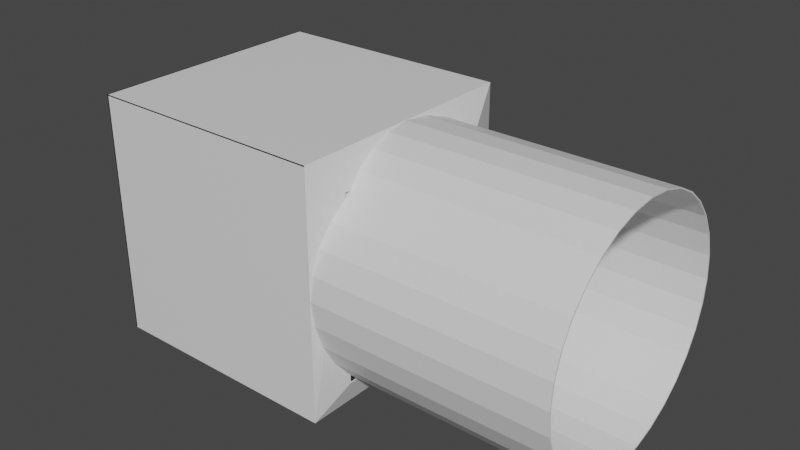 # Source: Salle_spawn_1.blend  (saved by Blender 2.82.7; exported with 4.5.12 LTS)
import bpy
from mathutils import Matrix  # noqa: F401  (used for matrix-valued properties, if any)

bpy.ops.wm.read_factory_settings(use_empty=True)
scene = bpy.context.scene
scene.name = 'Scene'

# ---- collections
col_collection = bpy.data.collections.new('Collection'); scene.collection.children.link(col_collection)

# ---- materials (node trees are filled in below, after node groups)
mat_material = bpy.data.materials.new('Material')
mat_material.alpha_threshold = 0.0
mat_material.use_transparent_shadow = False
mat_material.line_color = (0.0, 0.0, 0.0, 1.0)

# ---- material node trees
mat_material.use_nodes = True; mat_material.node_tree.nodes.clear()
_N = mat_material.node_tree.nodes; _L = mat_material.node_tree.links
n0 = _N.new('ShaderNodeOutputMaterial'); n0.name = 'Material Output'; n0.location = (300, 300)
n1 = _N.new('ShaderNodeBsdfPrincipled'); n1.name = 'Principled BSDF'; n1.location = (10, 300)
n1.distribution = 'GGX'
n1.subsurface_method = 'BURLEY'
n1.inputs[2].default_value = 0.4
n1.inputs[3].default_value = 1.45
n1.inputs[27].default_value = (0.0, 0.0, 0.0, 1.0)
n1.inputs[28].default_value = 1.0
_L.new(n1.outputs[0], n0.inputs[0])
n0.is_active_output = True

# ---- world
world_world = bpy.data.worlds.new('World'); scene.world = world_world
world_world.use_nodes = True; world_world.node_tree.nodes.clear()
_N = world_world.node_tree.nodes; _L = world_world.node_tree.links
n0 = _N.new('ShaderNodeOutputWorld'); n0.name = 'World Output'; n0.location = (300, 300)
n1 = _N.new('ShaderNodeBackground'); n1.name = 'Background'; n1.location = (10, 300)
n1.inputs[0].default_value = (0.05088, 0.05088, 0.05088, 1.0)
_L.new(n1.outputs[0], n0.inputs[0])
n0.is_active_output = True
world_world.color = (0.05088, 0.05088, 0.05088)
world_world.use_sun_shadow = False
world_world.sun_shadow_jitter_overblur = 0.0

# ---- meshes
me_cube = bpy.data.meshes.new('Cube')
me_cube.from_pydata([(1.0, 1.0, 1.0), (1.0, 1.0, -1.0), (1.0, -1.0, 1.0), (1.0, -1.0, -1.0), (-1.0, 1.0, 1.0), (-1.0, 1.0, -1.0), (-1.0, -1.0, 1.0), (-1.0, -1.0, -1.0), (0.007776, -0.4732, 0.02301), (0.007778, -0.4732, 0.02301), (0.00778, -0.4732, 0.02301), (0.9738, -0.2523, 0.3041), (0.8974, 1.002, -0.0005187), (2.897, 1.002, -0.0007907), (0.8974, 0.9833, -0.1956), (2.897, 0.9833, -0.1959), (0.8974, 0.9264, -0.3832), (2.897, 0.9264, -0.3835), (0.8973, 0.834, -0.5561), (2.897, 0.834, -0.5564), (0.8973, 0.7096, -0.7076), (2.897, 0.7096, -0.7079), (0.8973, 0.5581, -0.832), (2.897, 0.5581, -0.8323), (0.8973, 0.3852, -0.9244), (2.897, 0.3852, -0.9247), (0.8973, 0.1976, -0.9813), (2.897, 0.1976, -0.9816), (0.8973, 0.002481, -1.001), (2.897, 0.002481, -1.001), (0.8973, -0.1926, -0.9813), (2.897, -0.1926, -0.9816), (0.8973, -0.3802, -0.9244), (2.897, -0.3802, -0.9247), (0.8973, -0.5531, -0.832), (2.897, -0.5531, -0.8323), (0.8973, -0.7046, -0.7076), (2.897, -0.7046, -0.7079), (0.8973, -0.829, -0.5561), (2.897, -0.829, -0.5564), (0.8974, -0.9214, -0.3832), (2.897, -0.9214, -0.3835), (0.8974, -0.9783, -0.1956), (2.897, -0.9783, -0.1959), (0.8974, -0.9975, -0.0005183), (2.897, -0.9975, -0.0007903), (0.8974, -0.9783, 0.1946), (2.897, -0.9783, 0.1943), (0.8975, -0.9214, 0.3822), (2.897, -0.9214, 0.3819), (0.8975, -0.829, 0.5551), (2.897, -0.829, 0.5548), (0.8975, -0.7046, 0.7066), (2.898, -0.7046, 0.7063), (0.8975, -0.5531, 0.831), (2.898, -0.5531, 0.8307), (0.8975, -0.3802, 0.9234), (2.898, -0.3802, 0.9231), (0.8975, -0.1926, 0.9803), (2.898, -0.1926, 0.98), (0.8975, 0.002481, 0.9995), (2.898, 0.002481, 0.9992), (0.8975, 0.1976, 0.9803), (2.898, 0.1976, 0.98), (0.8975, 0.3852, 0.9234), (2.898, 0.3852, 0.9231), (0.8975, 0.5581, 0.831), (2.898, 0.5581, 0.8307), (0.8975, 0.7096, 0.7066), (2.897, 0.7096, 0.7063), (0.8975, 0.834, 0.5551), (2.897, 0.834, 0.5548), (0.8975, 0.9264, 0.3822), (2.897, 0.9264, 0.3819), (0.8974, 0.9833, 0.1946), (2.897, 0.9833, 0.1943), (2.497, -0.5824, 1.344), (-1.0, -1.0, -1.0), (-1.0, -1.0, 1.0), (1.0, -1.0, 1.0), (1.0, -1.0, -1.0), (-1.0, 1.0, 1.0), (1.0, 1.0, 1.0), (0.8974, -0.9783, 0.1946), (2.897, -0.9975, -0.0007903), (0.8974, -0.9975, -0.0005183), (2.897, -0.9783, 0.1943), (0.8975, -0.9214, 0.3822), (2.897, -0.9214, 0.3819), (0.8975, -0.829, 0.5551), (2.897, -0.829, 0.5548), (0.8975, -0.7046, 0.7066), (2.898, -0.7046, 0.7063), (0.8975, -0.5531, 0.831), (2.898, -0.5531, 0.8307), (0.8975, -0.3802, 0.9234), (2.898, -0.3802, 0.9231), (0.8975, -0.1926, 0.9803), (2.898, -0.1926, 0.98), (0.8975, 0.002481, 0.9995), (2.898, 0.002481, 0.9992), (1.0, -1.0, 1.0), (1.0, -1.0, -1.0), (1.0, 1.0, 1.0), (0.8974, -0.9975, -0.0005183), (0.8974, -0.9783, 0.1946), (2.897, -0.9783, 0.1943), (2.897, -0.9975, -0.0007903), (0.8975, -0.9214, 0.3822), (2.897, -0.9214, 0.3819), (2.897, -0.829, 0.5548), (2.898, -0.7046, 0.7063), (2.898, -0.5531, 0.8307), (0.8975, -0.5531, 0.831), (0.8975, -0.3802, 0.9234), (2.898, -0.3802, 0.9231), (0.8975, -0.1926, 0.9803), (2.898, -0.1926, 0.98), (0.8975, 0.002481, 0.9995), (2.898, 0.002481, 0.9992), (-1.0, -1.0, -1.0), (-1.0, -1.0, 1.0), (-1.0, 1.0, 1.0), (0.8975, -0.829, 0.5551), (0.8975, -0.9214, 0.3822), (0.8975, -0.7046, 0.7066), (0.8975, -0.5531, 0.831), (1.098, 0.7029, 0.7401), (1.086, -0.7196, 0.7361), (1.061, -0.6842, -0.7963), (1.061, 0.6902, -0.7999), (1.0, 1.0, 0.99), (1.0, -1.0, 0.99), (-1.0, -1.0, 0.99), (-1.0, 1.0, 0.99), (-0.99, -1.0, -0.99), (-0.99, 0.99, -0.99), (-0.99, 0.99, 1.0), (-0.99, -1.0, 1.0), (0.9899, -0.9985, -0.9909), (0.9897, 0.9906, -0.9909), (0.9917, 0.99, 0.9985), (0.8974, 0.9924, -0.0005187), (0.8974, 0.9734, -0.1936), (2.897, 0.9734, -0.1939), (2.897, 0.9924, -0.0007906), (0.8974, 0.9171, -0.3794), (2.897, 0.9171, -0.3796), (0.8973, 0.8256, -0.5505), (2.897, 0.8256, -0.5508), (0.8973, 0.7025, -0.7005), (2.897, 0.7025, -0.7008), (0.8973, 0.5525, -0.8236), (2.897, 0.5525, -0.8239), (0.8973, 0.3813, -0.9151), (2.897, 0.3813, -0.9154), (0.8973, 0.1956, -0.9714), (2.897, 0.1956, -0.9717), (0.8973, 0.002481, -0.9905), (2.897, 0.002481, -0.9907), (0.8973, -0.1906, -0.9714), (2.897, -0.1906, -0.9717), (0.8973, -0.3764, -0.9151), (2.897, -0.3764, -0.9154), (0.8973, -0.5475, -0.8236), (2.897, -0.5475, -0.8239), (0.8973, -0.6975, -0.7005), (2.897, -0.6975, -0.7008), (0.8973, -0.8206, -0.5505), (2.897, -0.8206, -0.5508), (0.8974, -0.9121, -0.3794), (2.897, -0.9121, -0.3796), (0.8974, -0.9684, -0.1936), (2.897, -0.9684, -0.1939), (0.8974, -0.9876, 0.0004618), (2.897, -0.9876, 0.0001899), (0.8974, -0.9876, -0.001498), (0.8974, -0.9684, 0.1926), (2.897, -0.9685, 0.1923), (2.897, -0.9876, -0.00177), (0.8975, -0.9121, 0.3783), (2.897, -0.9121, 0.3781), (0.8975, -0.8206, 0.5495), (2.897, -0.8207, 0.5492), (0.8975, -0.6975, 0.6995), (2.897, -0.6975, 0.6992), (0.8975, -0.5475, 0.8226), (2.898, -0.5475, 0.8223), (0.8975, -0.3764, 0.9141), (2.898, -0.3764, 0.9138), (0.8975, -0.1906, 0.9704), (2.898, -0.1907, 0.9702), (0.8975, 0.003462, 0.9895), (2.898, 0.003462, 0.9893), (0.8975, 0.001501, 0.9895), (0.8975, 0.1956, 0.9704), (2.898, 0.1956, 0.9701), (2.898, 0.001501, 0.9893), (0.8975, 0.3813, 0.9141), (2.898, 0.3813, 0.9138), (0.8975, 0.5525, 0.8226), (2.898, 0.5525, 0.8223), (0.8975, 0.7025, 0.6995), (2.897, 0.7025, 0.6992), (0.8975, 0.8256, 0.5495), (2.897, 0.8256, 0.5492), (0.8975, 0.9171, 0.3783), (2.897, 0.9171, 0.378), (0.8974, 0.9734, 0.1926), (2.897, 0.9734, 0.1923), (1.0, 1.0, 1.0), (1.0, -1.0, 1.0), (2.897, -0.9783, 0.1943), (2.897, -0.9975, -0.0007903), (2.897, -0.9214, 0.3819), (2.897, -0.829, 0.5548), (2.898, -0.7046, 0.7063), (2.898, -0.5531, 0.8307), (2.898, -0.3802, 0.9231), (2.898, -0.1926, 0.98), (2.898, 0.002481, 0.9992), (-1.0, -1.0, 1.0), (-1.0, 1.0, 1.0), (0.8974, -0.9975, -0.0005183), (0.8975, 0.002481, 0.9995), (1.088, 0.7031, 0.7399), (0.99, -0.9999, 0.9985), (1.076, -0.7182, 0.7362), (1.051, -0.6843, -0.795), (1.051, 0.6891, -0.7986)], [(8, 9), (9, 10)], [(82, 4, 121, 79), (80, 79, 121, 7), (77, 78, 81, 5), (5, 1, 3, 77), (5, 81, 0, 1), (12, 13, 15, 14), (14, 15, 17, 16), (16, 17, 19, 18), (18, 19, 21, 20), (20, 21, 23, 22), (22, 23, 25, 24), (24, 25, 27, 26), (26, 27, 29, 28), (28, 29, 31, 30), (30, 31, 33, 32), (32, 33, 35, 34), (34, 35, 37, 36), (36, 37, 39, 38), (38, 39, 41, 40), (40, 41, 43, 42), (42, 43, 45, 44), (85, 84, 86, 83), (83, 86, 88, 87), (87, 88, 90, 89), (89, 90, 92, 91), (91, 92, 94, 113), (113, 94, 96, 95), (95, 96, 98, 97), (97, 98, 100, 99), (60, 61, 63, 62), (62, 63, 65, 64), (64, 65, 67, 66), (66, 67, 69, 68), (68, 69, 71, 70), (70, 71, 73, 72), (72, 73, 75, 74), (74, 75, 13, 12), (120, 6, 78, 77), (101, 102, 3, 2), (103, 101, 2, 0), (102, 120, 77, 3), (6, 122, 81, 78), (122, 103, 0, 81), (107, 104, 44, 45), (104, 105, 46, 44), (106, 107, 45, 47), (105, 108, 48, 46), (109, 106, 47, 49), (87, 89, 123, 124), (110, 109, 49, 51), (89, 91, 125, 123), (111, 110, 51, 53), (91, 113, 126, 125), (112, 111, 53, 55), (93, 114, 56, 54), (115, 112, 55, 57), (114, 116, 58, 56), (117, 115, 57, 59), (116, 118, 60, 58), (119, 117, 59, 61), (118, 119, 61, 60), (79, 80, 102, 101), (82, 79, 101, 103), (85, 83, 105, 104), (86, 84, 107, 106), (83, 87, 108, 105), (88, 86, 106, 109), (90, 88, 109, 110), (92, 90, 110, 111), (94, 92, 111, 112), (113, 95, 114, 93), (96, 94, 112, 115), (95, 97, 116, 114), (98, 96, 115, 117), (97, 99, 118, 116), (100, 98, 117, 119), (7, 121, 6, 120), (80, 7, 120, 102), (121, 4, 122, 6), (4, 82, 103, 122), (84, 85, 104, 107), (124, 123, 50, 48), (123, 125, 52, 50), (125, 126, 54, 52), (99, 100, 119, 118), (87, 124, 48, 108), (126, 113, 93, 54), (0, 2, 127, 1), (2, 3, 128, 127), (3, 1, 129, 128), (1, 127, 130, 129), (131, 132, 133, 134), (135, 136, 137, 138), (136, 135, 139, 140), (136, 140, 141, 137), (142, 143, 144, 145), (143, 146, 147, 144), (146, 148, 149, 147), (148, 150, 151, 149), (150, 152, 153, 151), (152, 154, 155, 153), (154, 156, 157, 155), (156, 158, 159, 157), (158, 160, 161, 159), (160, 162, 163, 161), (162, 164, 165, 163), (164, 166, 167, 165), (166, 168, 169, 167), (168, 170, 171, 169), (170, 172, 173, 171), (172, 174, 175, 173), (176, 177, 178, 179), (177, 180, 181, 178), (180, 182, 183, 181), (182, 184, 185, 183), (184, 186, 187, 185), (186, 188, 189, 187), (188, 190, 191, 189), (190, 192, 193, 191), (194, 195, 196, 197), (195, 198, 199, 196), (198, 200, 201, 199), (200, 202, 203, 201), (202, 204, 205, 203), (204, 206, 207, 205), (206, 208, 209, 207), (208, 142, 145, 209), (131, 210, 211, 132), (178, 212, 213, 179), (181, 214, 212, 178), (183, 215, 214, 181), (185, 216, 215, 183), (187, 217, 216, 185), (189, 218, 217, 187), (191, 219, 218, 189), (193, 220, 219, 191), (133, 221, 222, 134), (134, 222, 210, 131), (179, 213, 223, 176), (192, 224, 220, 193), (141, 140, 225, 226), (226, 225, 227, 139), (139, 227, 228, 140), (140, 228, 229, 225), (19, 17, 147, 149), (91, 113, 186, 184), (37, 35, 165, 167), (70, 72, 206, 204), (112, 111, 216, 217), (18, 20, 150, 148), (73, 71, 205, 207), (36, 38, 168, 166), (21, 19, 149, 151), (39, 37, 167, 169), (72, 74, 208, 206), (115, 112, 217, 218), (101, 79, 132, 211), (20, 22, 152, 150), (75, 73, 207, 209), (38, 40, 170, 168), (23, 21, 151, 153), (118, 119, 220, 224), (41, 39, 169, 171), (85, 83, 177, 176), (78, 77, 135, 138), (74, 12, 142, 208), (127, 128, 227, 225), (117, 115, 218, 219), (104, 85, 176, 223), (22, 24, 154, 152), (13, 75, 209, 145), (40, 42, 172, 170), (83, 87, 180, 177), (25, 23, 153, 155), (128, 129, 228, 227), (43, 41, 171, 173), (79, 121, 133, 132), (3, 2, 226, 139), (130, 127, 225, 229), (119, 117, 219, 220), (24, 26, 156, 154), (103, 101, 211, 210), (2, 0, 141, 226), (129, 130, 229, 228), (61, 60, 194, 197), (42, 44, 174, 172), (27, 25, 155, 157), (77, 3, 139, 135), (60, 62, 195, 194), (45, 43, 173, 175), (81, 78, 138, 137), (6, 122, 222, 221), (63, 61, 197, 196), (44, 45, 175, 174), (26, 28, 158, 156), (113, 95, 188, 186), (0, 81, 137, 141), (122, 103, 210, 222), (29, 27, 157, 159), (107, 104, 223, 213), (62, 64, 198, 195), (106, 107, 213, 212), (95, 97, 190, 188), (65, 63, 196, 199), (28, 30, 160, 158), (31, 29, 159, 161), (97, 99, 192, 190), (12, 14, 143, 142), (64, 66, 200, 198), (109, 106, 212, 214), (15, 13, 145, 144), (67, 65, 199, 201), (30, 32, 162, 160), (87, 89, 182, 180), (33, 31, 161, 163), (66, 68, 202, 200), (99, 118, 224, 192), (110, 109, 214, 215), (14, 16, 146, 143), (69, 67, 201, 203), (32, 34, 164, 162), (17, 15, 144, 147), (89, 91, 184, 182), (35, 33, 163, 165), (68, 70, 204, 202), (121, 6, 221, 133), (111, 110, 215, 216), (16, 18, 148, 146), (71, 69, 203, 205), (34, 36, 166, 164)])
_uv = me_cube.uv_layers.new(name='UVMap')
_uv.uv.foreach_set('vector', [0.625, 0.5, 0.875, 0.5, 0.875, 0.75, 0.625, 0.75, 0.375, 0.75, 0.625, 0.75, 0.625, 1.0, 0.375, 1.0, 0.375, 0.0, 0.625, 0.0, 0.625, 0.25, 0.375, 0.25, 0.125, 0.5, 0.375, 0.5, 0.375, 0.75, 0.125, 0.75, 0.375, 0.25, 0.625, 0.25, 0.625, 0.5, 0.375, 0.5, 1.0, 0.5, 1.0, 1.0, 0.9688, 1.0, 0.9688, 0.5, 0.9688, 0.5, 0.9688, 1.0, 0.9375, 1.0, 0.9375, 0.5, 0.9375, 0.5, 0.9375, 1.0, 0.9062, 1.0, 0.9062, 0.5, 0.9062, 0.5, 0.9062, 1.0, 0.875, 1.0, 0.875, 0.5, 0.875, 0.5, 0.875, 1.0, 0.8438, 1.0, 0.8438, 0.5, 0.8438, 0.5, 0.8438, 1.0, 0.8125, 1.0, 0.8125, 0.5, 0.8125, 0.5, 0.8125, 1.0, 0.7812, 1.0, 0.7812, 0.5, 0.7812, 0.5, 0.7812, 1.0, 0.75, 1.0, 0.75, 0.5, 0.75, 0.5, 0.75, 1.0, 0.7188, 1.0, 0.7188, 0.5, 0.7188, 0.5, 0.7188, 1.0, 0.6875, 1.0, 0.6875, 0.5, 0.6875, 0.5, 0.6875, 1.0, 0.6562, 1.0, 0.6562, 0.5, 0.6562, 0.5, 0.6562, 1.0, 0.625, 1.0, 0.625, 0.5, 0.625, 0.5, 0.625, 1.0, 0.5938, 1.0, 0.5938, 0.5, 0.5938, 0.5, 0.5938, 1.0, 0.5625, 1.0, 0.5625, 0.5, 0.5625, 0.5, 0.5625, 1.0, 0.5312, 1.0, 0.5312, 0.5, 0.5312, 0.5, 0.5312, 1.0, 0.5, 1.0, 0.5, 0.5, 0.5, 0.5, 0.5, 1.0, 0.4688, 1.0, 0.4688, 0.5, 0.4688, 0.5, 0.4688, 1.0, 0.4375, 1.0, 0.4375, 0.5, 0.4375, 0.5, 0.4375, 1.0, 0.4062, 1.0, 0.4062, 0.5, 0.4062, 0.5, 0.4062, 1.0, 0.375, 1.0, 0.375, 0.5, 0.375, 0.5, 0.375, 1.0, 0.3438, 1.0, 0.3438, 0.5, 0.3438, 0.5, 0.3438, 1.0, 0.3125, 1.0, 0.3125, 0.5, 0.3125, 0.5, 0.3125, 1.0, 0.2812, 1.0, 0.2812, 0.5, 0.2812, 0.5, 0.2812, 1.0, 0.25, 1.0, 0.25, 0.5, 0.25, 0.5, 0.25, 1.0, 0.2188, 1.0, 0.2188, 0.5, 0.2188, 0.5, 0.2188, 1.0, 0.1875, 1.0, 0.1875, 0.5, 0.1875, 0.5, 0.1875, 1.0, 0.1562, 1.0, 0.1562, 0.5, 0.1562, 0.5, 0.1562, 1.0, 0.125, 1.0, 0.125, 0.5, 0.125, 0.5, 0.125, 1.0, 0.09375, 1.0, 0.09375, 0.5, 0.09375, 0.5, 0.09375, 1.0, 0.0625, 1.0, 0.0625, 0.5, 0.0625, 0.5, 0.0625, 1.0, 0.03125, 1.0, 0.03125, 0.5, 0.03125, 0.5, 0.03125, 1.0, 0.0, 1.0, 0.0, 0.5, 0.375, 1.0, 0.375, 1.0, 0.375, 1.0, 0.375, 1.0, 0.625, 0.75, 0.625, 0.75, 0.625, 0.75, 0.625, 0.75, 0.625, 0.5, 0.625, 0.75, 0.625, 0.75, 0.625, 0.5, 0.375, 0.75, 0.375, 1.0, 0.375, 1.0, 0.375, 0.75, 0.875, 0.75, 0.875, 0.5, 0.875, 0.5, 0.875, 0.75, 0.875, 0.5, 0.625, 0.5, 0.625, 0.5, 0.875, 0.5, 0.5, 1.0, 0.5, 0.5, 0.5, 0.5, 0.5, 1.0, 0.5, 0.5, 0.4688, 0.5, 0.4688, 0.5, 0.5, 0.5, 0.4688, 1.0, 0.5, 1.0, 0.5, 1.0, 0.4688, 1.0, 0.4688, 0.5, 0.4375, 0.5, 0.4375, 0.5, 0.4688, 0.5, 0.4375, 1.0, 0.4688, 1.0, 0.4688, 1.0, 0.4375, 1.0, 0.4375, 0.5, 0.4062, 0.5, 0.4062, 0.5, 0.4375, 0.5, 0.4062, 1.0, 0.4375, 1.0, 0.4375, 1.0, 0.4062, 1.0, 0.4062, 0.5, 0.375, 0.5, 0.375, 0.5, 0.4062, 0.5, 0.375, 1.0, 0.4062, 1.0, 0.4062, 1.0, 0.375, 1.0, 0.375, 0.5, 0.3438, 0.5, 0.3438, 0.5, 0.375, 0.5, 0.3438, 1.0, 0.375, 1.0, 0.375, 1.0, 0.3438, 1.0, 0.3438, 0.5, 0.3125, 0.5, 0.3125, 0.5, 0.3438, 0.5, 0.3125, 1.0, 0.3438, 1.0, 0.3438, 1.0, 0.3125, 1.0, 0.3125, 0.5, 0.2812, 0.5, 0.2812, 0.5, 0.3125, 0.5, 0.2812, 1.0, 0.3125, 1.0, 0.3125, 1.0, 0.2812, 1.0, 0.2812, 0.5, 0.25, 0.5, 0.25, 0.5, 0.2812, 0.5, 0.25, 1.0, 0.2812, 1.0, 0.2812, 1.0, 0.25, 1.0, 0.25, 0.5, 0.25, 1.0, 0.25, 1.0, 0.25, 0.5, 0.625, 0.75, 0.375, 0.75, 0.375, 0.75, 0.625, 0.75, 0.625, 0.5, 0.625, 0.75, 0.625, 0.75, 0.625, 0.5, 0.5, 0.5, 0.4688, 0.5, 0.4688, 0.5, 0.5, 0.5, 0.4688, 1.0, 0.5, 1.0, 0.5, 1.0, 0.4688, 1.0, 0.4688, 0.5, 0.4375, 0.5, 0.4375, 0.5, 0.4688, 0.5, 0.4375, 1.0, 0.4688, 1.0, 0.4688, 1.0, 0.4375, 1.0, 0.4062, 1.0, 0.4375, 1.0, 0.4375, 1.0, 0.4062, 1.0, 0.375, 1.0, 0.4062, 1.0, 0.4062, 1.0, 0.375, 1.0, 0.3438, 1.0, 0.375, 1.0, 0.375, 1.0, 0.3438, 1.0, 0.3438, 0.5, 0.3125, 0.5, 0.3125, 0.5, 0.3438, 0.5, 0.3125, 1.0, 0.3438, 1.0, 0.3438, 1.0, 0.3125, 1.0, 0.3125, 0.5, 0.2812, 0.5, 0.2812, 0.5, 0.3125, 0.5, 0.2812, 1.0, 0.3125, 1.0, 0.3125, 1.0, 0.2812, 1.0, 0.2812, 0.5, 0.25, 0.5, 0.25, 0.5, 0.2812, 0.5, 0.25, 1.0, 0.2812, 1.0, 0.2812, 1.0, 0.25, 1.0, 0.375, 1.0, 0.625, 1.0, 0.625, 1.0, 0.375, 1.0, 0.375, 0.75, 0.375, 1.0, 0.375, 1.0, 0.375, 0.75, 0.875, 0.75, 0.875, 0.5, 0.875, 0.5, 0.875, 0.75, 0.875, 0.5, 0.625, 0.5, 0.625, 0.5, 0.875, 0.5, 0.5, 1.0, 0.5, 0.5, 0.5, 0.5, 0.5, 1.0, 0.4375, 0.5, 0.4062, 0.5, 0.4062, 0.5, 0.4375, 0.5, 0.4062, 0.5, 0.375, 0.5, 0.375, 0.5, 0.4062, 0.5, 0.375, 0.5, 0.3438, 0.5, 0.3438, 0.5, 0.375, 0.5, 0.25, 0.5, 0.25, 1.0, 0.25, 1.0, 0.25, 0.5, 0.4375, 0.5, 0.4375, 0.5, 0.4375, 0.5, 0.4375, 0.5, 0.3438, 0.5, 0.3438, 0.5, 0.3438, 0.5, 0.3438, 0.5, 0.0, 0.0, 0.0, 0.0, 0.0, 0.0, 0.0, 0.0, 0.0, 0.0, 0.0, 0.0, 0.0, 0.0, 0.0, 0.0, 0.0, 0.0, 0.0, 0.0, 0.0, 0.0, 0.0, 0.0, 0.0, 0.0, 0.0, 0.0, 0.0, 0.0, 0.0, 0.0, 0.625, 0.5, 0.625, 0.75, 0.875, 0.75, 0.875, 0.5, 0.375, 0.0, 0.375, 0.25, 0.625, 0.25, 0.625, 0.0, 0.125, 0.5, 0.125, 0.75, 0.375, 0.75, 0.375, 0.5, 0.375, 0.25, 0.375, 0.5, 0.625, 0.5, 0.625, 0.25, 1.0, 0.5, 0.9688, 0.5, 0.9688, 1.0, 1.0, 1.0, 0.9688, 0.5, 0.9375, 0.5, 0.9375, 1.0, 0.9688, 1.0, 0.9375, 0.5, 0.9062, 0.5, 0.9062, 1.0, 0.9375, 1.0, 0.9062, 0.5, 0.875, 0.5, 0.875, 1.0, 0.9062, 1.0, 0.875, 0.5, 0.8438, 0.5, 0.8438, 1.0, 0.875, 1.0, 0.8438, 0.5, 0.8125, 0.5, 0.8125, 1.0, 0.8438, 1.0, 0.8125, 0.5, 0.7812, 0.5, 0.7812, 1.0, 0.8125, 1.0, 0.7812, 0.5, 0.75, 0.5, 0.75, 1.0, 0.7812, 1.0, 0.75, 0.5, 0.7188, 0.5, 0.7188, 1.0, 0.75, 1.0, 0.7188, 0.5, 0.6875, 0.5, 0.6875, 1.0, 0.7188, 1.0, 0.6875, 0.5, 0.6562, 0.5, 0.6562, 1.0, 0.6875, 1.0, 0.6562, 0.5, 0.625, 0.5, 0.625, 1.0, 0.6562, 1.0, 0.625, 0.5, 0.5938, 0.5, 0.5938, 1.0, 0.625, 1.0, 0.5938, 0.5, 0.5625, 0.5, 0.5625, 1.0, 0.5938, 1.0, 0.5625, 0.5, 0.5312, 0.5, 0.5312, 1.0, 0.5625, 1.0, 0.5312, 0.5, 0.5, 0.5, 0.5, 1.0, 0.5312, 1.0, 0.5, 0.5, 0.4688, 0.5, 0.4688, 1.0, 0.5, 1.0, 0.4688, 0.5, 0.4375, 0.5, 0.4375, 1.0, 0.4688, 1.0, 0.4375, 0.5, 0.4062, 0.5, 0.4062, 1.0, 0.4375, 1.0, 0.4062, 0.5, 0.375, 0.5, 0.375, 1.0, 0.4062, 1.0, 0.375, 0.5, 0.3438, 0.5, 0.3438, 1.0, 0.375, 1.0, 0.3438, 0.5, 0.3125, 0.5, 0.3125, 1.0, 0.3438, 1.0, 0.3125, 0.5, 0.2812, 0.5, 0.2812, 1.0, 0.3125, 1.0, 0.2812, 0.5, 0.25, 0.5, 0.25, 1.0, 0.2812, 1.0, 0.25, 0.5, 0.2188, 0.5, 0.2188, 1.0, 0.25, 1.0, 0.2188, 0.5, 0.1875, 0.5, 0.1875, 1.0, 0.2188, 1.0, 0.1875, 0.5, 0.1562, 0.5, 0.1562, 1.0, 0.1875, 1.0, 0.1562, 0.5, 0.125, 0.5, 0.125, 1.0, 0.1562, 1.0, 0.125, 0.5, 0.09375, 0.5, 0.09375, 1.0, 0.125, 1.0, 0.09375, 0.5, 0.0625, 0.5, 0.0625, 1.0, 0.09375, 1.0, 0.0625, 0.5, 0.03125, 0.5, 0.03125, 1.0, 0.0625, 1.0, 0.03125, 0.5, 0.0, 0.5, 0.0, 1.0, 0.03125, 1.0, 0.625, 0.5, 0.625, 0.5, 0.625, 0.75, 0.625, 0.75, 0.4688, 1.0, 0.4688, 1.0, 0.5, 1.0, 0.5, 1.0, 0.4375, 1.0, 0.4375, 1.0, 0.4688, 1.0, 0.4688, 1.0, 0.4062, 1.0, 0.4062, 1.0, 0.4375, 1.0, 0.4375, 1.0, 0.375, 1.0, 0.375, 1.0, 0.4062, 1.0, 0.4062, 1.0, 0.3438, 1.0, 0.3438, 1.0, 0.375, 1.0, 0.375, 1.0, 0.3125, 1.0, 0.3125, 1.0, 0.3438, 1.0, 0.3438, 1.0, 0.2812, 1.0, 0.2812, 1.0, 0.3125, 1.0, 0.3125, 1.0, 0.25, 1.0, 0.25, 1.0, 0.2812, 1.0, 0.2812, 1.0, 0.875, 0.75, 0.875, 0.75, 0.875, 0.5, 0.875, 0.5, 0.875, 0.5, 0.875, 0.5, 0.625, 0.5, 0.625, 0.5, 0.5, 1.0, 0.5, 1.0, 0.5, 0.5, 0.5, 0.5, 0.25, 0.5, 0.25, 0.5, 0.25, 1.0, 0.25, 1.0, 0.0, 0.0, 0.0, 0.0, 0.0, 0.0, 0.0, 0.0, 0.0, 0.0, 0.0, 0.0, 0.0, 0.0, 0.0, 0.0, 0.0, 0.0, 0.0, 0.0, 0.0, 0.0, 0.0, 0.0, 0.0, 0.0, 0.0, 0.0, 0.0, 0.0, 0.0, 0.0, 0.9062, 1.0, 0.9375, 1.0, 0.9375, 1.0, 0.9062, 1.0, 0.375, 0.5, 0.3438, 0.5, 0.3438, 0.5, 0.375, 0.5, 0.625, 1.0, 0.6562, 1.0, 0.6562, 1.0, 0.625, 1.0, 0.09375, 0.5, 0.0625, 0.5, 0.0625, 0.5, 0.09375, 0.5, 0.3438, 1.0, 0.375, 1.0, 0.375, 1.0, 0.3438, 1.0, 0.9062, 0.5, 0.875, 0.5, 0.875, 0.5, 0.9062, 0.5, 0.0625, 1.0, 0.09375, 1.0, 0.09375, 1.0, 0.0625, 1.0, 0.625, 0.5, 0.5938, 0.5, 0.5938, 0.5, 0.625, 0.5, 0.875, 1.0, 0.9062, 1.0, 0.9062, 1.0, 0.875, 1.0, 0.5938, 1.0, 0.625, 1.0, 0.625, 1.0, 0.5938, 1.0, 0.0625, 0.5, 0.03125, 0.5, 0.03125, 0.5, 0.0625, 0.5, 0.3125, 1.0, 0.3438, 1.0, 0.3438, 1.0, 0.3125, 1.0, 0.625, 0.75, 0.625, 0.75, 0.625, 0.75, 0.625, 0.75, 0.875, 0.5, 0.8438, 0.5, 0.8438, 0.5, 0.875, 0.5, 0.03125, 1.0, 0.0625, 1.0, 0.0625, 1.0, 0.03125, 1.0, 0.5938, 0.5, 0.5625, 0.5, 0.5625, 0.5, 0.5938, 0.5, 0.8438, 1.0, 0.875, 1.0, 0.875, 1.0, 0.8438, 1.0, 0.25, 0.5, 0.25, 1.0, 0.25, 1.0, 0.25, 0.5, 0.5625, 1.0, 0.5938, 1.0, 0.5938, 1.0, 0.5625, 1.0, 0.5, 0.5, 0.4688, 0.5, 0.4688, 0.5, 0.5, 0.5, 0.625, 0.0, 0.375, 0.0, 0.375, 0.0, 0.625, 0.0, 0.03125, 0.5, 0.0, 0.5, 0.0, 0.5, 0.03125, 0.5, 0.0, 0.0, 0.0, 0.0, 0.0, 0.0, 0.0, 0.0, 0.2812, 1.0, 0.3125, 1.0, 0.3125, 1.0, 0.2812, 1.0, 0.5, 0.5, 0.5, 0.5, 0.5, 0.5, 0.5, 0.5, 0.8438, 0.5, 0.8125, 0.5, 0.8125, 0.5, 0.8438, 0.5, 0.0, 1.0, 0.03125, 1.0, 0.03125, 1.0, 0.0, 1.0, 0.5625, 0.5, 0.5312, 0.5, 0.5312, 0.5, 0.5625, 0.5, 0.4688, 0.5, 0.4375, 0.5, 0.4375, 0.5, 0.4688, 0.5, 0.8125, 1.0, 0.8438, 1.0, 0.8438, 1.0, 0.8125, 1.0, 0.0, 0.0, 0.0, 0.0, 0.0, 0.0, 0.0, 0.0, 0.5312, 1.0, 0.5625, 1.0, 0.5625, 1.0, 0.5312, 1.0, 0.625, 0.75, 0.875, 0.75, 0.875, 0.75, 0.625, 0.75, 0.625, 0.75, 0.625, 0.75, 0.625, 0.75, 0.625, 0.75, 0.0, 0.0, 0.0, 0.0, 0.0, 0.0, 0.0, 0.0, 0.25, 1.0, 0.2812, 1.0, 0.2812, 1.0, 0.25, 1.0, 0.8125, 0.5, 0.7812, 0.5, 0.7812, 0.5, 0.8125, 0.5, 0.625, 0.5, 0.625, 0.75, 0.625, 0.75, 0.625, 0.5, 0.625, 0.75, 0.625, 0.5, 0.625, 0.5, 0.625, 0.75, 0.0, 0.0, 0.0, 0.0, 0.0, 0.0, 0.0, 0.0, 0.25, 1.0, 0.25, 0.5, 0.25, 0.5, 0.25, 1.0, 0.5312, 0.5, 0.5, 0.5, 0.5, 0.5, 0.5312, 0.5, 0.7812, 1.0, 0.8125, 1.0, 0.8125, 1.0, 0.7812, 1.0, 0.125, 0.75, 0.375, 0.75, 0.375, 0.75, 0.125, 0.75, 0.25, 0.5, 0.2188, 0.5, 0.2188, 0.5, 0.25, 0.5, 0.5, 1.0, 0.5312, 1.0, 0.5312, 1.0, 0.5, 1.0, 0.625, 0.25, 0.625, 0.0, 0.625, 0.0, 0.625, 0.25, 0.875, 0.75, 0.875, 0.5, 0.875, 0.5, 0.875, 0.75, 0.2188, 1.0, 0.25, 1.0, 0.25, 1.0, 0.2188, 1.0, 0.5, 0.5, 0.5, 1.0, 0.5, 1.0, 0.5, 0.5, 0.7812, 0.5, 0.75, 0.5, 0.75, 0.5, 0.7812, 0.5, 0.3438, 0.5, 0.3125, 0.5, 0.3125, 0.5, 0.3438, 0.5, 0.625, 0.5, 0.625, 0.25, 0.625, 0.25, 0.625, 0.5, 0.875, 0.5, 0.625, 0.5, 0.625, 0.5, 0.875, 0.5, 0.75, 1.0, 0.7812, 1.0, 0.7812, 1.0, 0.75, 1.0, 0.5, 1.0, 0.5, 0.5, 0.5, 0.5, 0.5, 1.0, 0.2188, 0.5, 0.1875, 0.5, 0.1875, 0.5, 0.2188, 0.5, 0.4688, 1.0, 0.5, 1.0, 0.5, 1.0, 0.4688, 1.0, 0.3125, 0.5, 0.2812, 0.5, 0.2812, 0.5, 0.3125, 0.5, 0.1875, 1.0, 0.2188, 1.0, 0.2188, 1.0, 0.1875, 1.0, 0.75, 0.5, 0.7188, 0.5, 0.7188, 0.5, 0.75, 0.5, 0.7188, 1.0, 0.75, 1.0, 0.75, 1.0, 0.7188, 1.0, 0.2812, 0.5, 0.25, 0.5, 0.25, 0.5, 0.2812, 0.5, 1.0, 0.5, 0.9688, 0.5, 0.9688, 0.5, 1.0, 0.5, 0.1875, 0.5, 0.1562, 0.5, 0.1562, 0.5, 0.1875, 0.5, 0.4375, 1.0, 0.4688, 1.0, 0.4688, 1.0, 0.4375, 1.0, 0.9688, 1.0, 1.0, 1.0, 1.0, 1.0, 0.9688, 1.0, 0.1562, 1.0, 0.1875, 1.0, 0.1875, 1.0, 0.1562, 1.0, 0.7188, 0.5, 0.6875, 0.5, 0.6875, 0.5, 0.7188, 0.5, 0.4375, 0.5, 0.4062, 0.5, 0.4062, 0.5, 0.4375, 0.5, 0.6875, 1.0, 0.7188, 1.0, 0.7188, 1.0, 0.6875, 1.0, 0.1562, 0.5, 0.125, 0.5, 0.125, 0.5, 0.1562, 0.5, 0.25, 0.5, 0.25, 0.5, 0.25, 0.5, 0.25, 0.5, 0.4062, 1.0, 0.4375, 1.0, 0.4375, 1.0, 0.4062, 1.0, 0.9688, 0.5, 0.9375, 0.5, 0.9375, 0.5, 0.9688, 0.5, 0.125, 1.0, 0.1562, 1.0, 0.1562, 1.0, 0.125, 1.0, 0.6875, 0.5, 0.6562, 0.5, 0.6562, 0.5, 0.6875, 0.5, 0.9375, 1.0, 0.9688, 1.0, 0.9688, 1.0, 0.9375, 1.0, 0.4062, 0.5, 0.375, 0.5, 0.375, 0.5, 0.4062, 0.5, 0.6562, 1.0, 0.6875, 1.0, 0.6875, 1.0, 0.6562, 1.0, 0.125, 0.5, 0.09375, 0.5, 0.09375, 0.5, 0.125, 0.5, 0.625, 1.0, 0.625, 1.0, 0.625, 1.0, 0.625, 1.0, 0.375, 1.0, 0.4062, 1.0, 0.4062, 1.0, 0.375, 1.0, 0.9375, 0.5, 0.9062, 0.5, 0.9062, 0.5, 0.9375, 0.5, 0.09375, 1.0, 0.125, 1.0, 0.125, 1.0, 0.09375, 1.0, 0.6562, 0.5, 0.625, 0.5, 0.625, 0.5, 0.6562, 0.5])
me_cube.materials.append(mat_material)
me_cube.use_remesh_preserve_volume = False
me_cube.use_remesh_preserve_attributes = False
me_cube.use_mirror_vertex_groups = False
me_cube.update()

# ---- objects
ob_cube = bpy.data.objects.new('Cube', me_cube)

# ---- transforms, parenting, visibility, modifiers, constraints
ob_cube.location = (0.0, 0.0, 0.0)
ob_cube.lock_rotations_4d = False
ob_cube.empty_display_type = 'ARROWS'
ob_cube.lineart.crease_threshold = 0.0

# ---- collection membership
col_collection.objects.link(ob_cube)

# ---- scene / render settings (as saved in the file)
scene.frame_start = 1; scene.frame_end = 250; scene.frame_set(1)
scene.render.engine = 'BLENDER_EEVEE_NEXT'
scene.cycles.use_denoising = False
scene.cycles.samples = 128
scene.cycles.sampling_pattern = 'TABULATED_SOBOL'
scene.cycles.use_adaptive_sampling = False
scene.cycles.use_light_tree = False
scene.view_settings.view_transform = 'Filmic'
bpy.context.view_layer.update()

# ---- added for rendering (the .blend has no active camera and no usable light): camera, sun
cam_auto = bpy.data.cameras.new('AutoCamera')
cam_auto.lens = 50.0
cam_auto.sensor_width = 36.0
cam_auto.clip_end = 1000.0
ob_auto_camera = bpy.data.objects.new('AutoCamera', cam_auto)
scene.collection.objects.link(ob_auto_camera)
ob_auto_camera.location = (5.54704, -5.51668, 3.85033)
ob_auto_camera.rotation_euler = (1.09748, -7.21219e-08, 0.694738)
scene.camera = ob_auto_camera
light_auto_sun = bpy.data.lights.new('AutoSun', 'SUN')
light_auto_sun.energy = 3.0
light_auto_sun.angle = 0.0523599
ob_auto_sun = bpy.data.objects.new('AutoSun', light_auto_sun)
scene.collection.objects.link(ob_auto_sun)
ob_auto_sun.rotation_euler = (0.872665, 0.174533, 0.523599)
bpy.context.view_layer.update()
